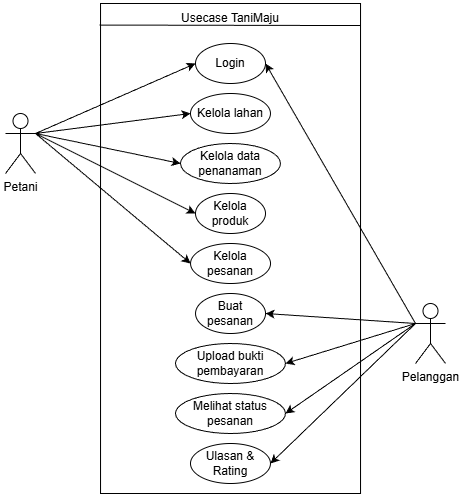

The diagram above was exported from draw.io. Its source (the exported page's mxGraphModel, read from the mxfile embedded in the PNG):
<mxGraphModel dx="868" dy="432" grid="1" gridSize="10" guides="1" tooltips="1" connect="1" arrows="1" fold="1" page="1" pageScale="1" pageWidth="850" pageHeight="1100" math="0" shadow="0">
  <root>
    <mxCell id="0" />
    <mxCell id="1" parent="0" />
    <mxCell id="ZesNxs0y6xggzw9NDloN-1" parent="1" style="rounded=0;whiteSpace=wrap;html=1;" value="" vertex="1">
      <mxGeometry height="490" width="260" x="295.04" y="240" as="geometry" />
    </mxCell>
    <mxCell id="ZesNxs0y6xggzw9NDloN-3" parent="1" style="text;html=1;whiteSpace=wrap;strokeColor=none;fillColor=none;align=center;verticalAlign=middle;rounded=0;" value="Usecase TaniMaju" vertex="1">
      <mxGeometry height="30" width="110" x="370.04" y="240" as="geometry" />
    </mxCell>
    <mxCell id="ZesNxs0y6xggzw9NDloN-4" edge="1" parent="1" source="ZesNxs0y6xggzw9NDloN-1" style="endArrow=none;html=1;rounded=0;exitX=-0.004;exitY=0.044;exitDx=0;exitDy=0;exitPerimeter=0;entryX=1;entryY=0.045;entryDx=0;entryDy=0;entryPerimeter=0;" target="ZesNxs0y6xggzw9NDloN-1" value="">
      <mxGeometry height="50" relative="1" width="50" as="geometry">
        <mxPoint x="375.04" y="420" as="sourcePoint" />
        <mxPoint x="425.04" y="370" as="targetPoint" />
      </mxGeometry>
    </mxCell>
    <mxCell id="ZesNxs0y6xggzw9NDloN-5" parent="1" style="ellipse;whiteSpace=wrap;html=1;" value="Login" vertex="1">
      <mxGeometry height="40" width="70" x="390" y="280" as="geometry" />
    </mxCell>
    <mxCell id="ZesNxs0y6xggzw9NDloN-7" parent="1" style="ellipse;whiteSpace=wrap;html=1;" value="Ulasan &amp;amp; Rating" vertex="1">
      <mxGeometry height="40" width="79.96" x="385" y="680" as="geometry" />
    </mxCell>
    <mxCell id="ZesNxs0y6xggzw9NDloN-8" parent="1" style="ellipse;whiteSpace=wrap;html=1;" value="Melihat status pesanan" vertex="1">
      <mxGeometry height="40" width="109.96" x="370" y="630" as="geometry" />
    </mxCell>
    <mxCell id="ZesNxs0y6xggzw9NDloN-9" parent="1" style="ellipse;whiteSpace=wrap;html=1;" value="Upload bukti pembayaran" vertex="1">
      <mxGeometry height="40" width="109.96" x="370" y="580" as="geometry" />
    </mxCell>
    <mxCell id="ZesNxs0y6xggzw9NDloN-10" parent="1" style="ellipse;whiteSpace=wrap;html=1;" value="Buat pesanan" vertex="1">
      <mxGeometry height="40" width="70" x="390.04" y="530" as="geometry" />
    </mxCell>
    <mxCell id="ZesNxs0y6xggzw9NDloN-11" parent="1" style="ellipse;whiteSpace=wrap;html=1;" value="Kelola pesanan" vertex="1">
      <mxGeometry height="40" width="79.96" x="385.06" y="480" as="geometry" />
    </mxCell>
    <mxCell id="ZesNxs0y6xggzw9NDloN-12" parent="1" style="ellipse;whiteSpace=wrap;html=1;" value="Kelola produk" vertex="1">
      <mxGeometry height="40" width="70" x="390" y="430" as="geometry" />
    </mxCell>
    <mxCell id="ZesNxs0y6xggzw9NDloN-13" parent="1" style="ellipse;whiteSpace=wrap;html=1;" value="Kelola data penanaman" vertex="1">
      <mxGeometry height="40" width="100" x="375" y="380" as="geometry" />
    </mxCell>
    <mxCell id="ZesNxs0y6xggzw9NDloN-14" parent="1" style="ellipse;whiteSpace=wrap;html=1;" value="Kelola lahan" vertex="1">
      <mxGeometry height="40" width="79.96" x="385" y="330" as="geometry" />
    </mxCell>
    <mxCell id="ZesNxs0y6xggzw9NDloN-17" parent="1" style="shape=umlActor;verticalLabelPosition=bottom;verticalAlign=top;html=1;outlineConnect=0;" value="Petani" vertex="1">
      <mxGeometry height="60" width="30" x="200" y="350" as="geometry" />
    </mxCell>
    <mxCell id="ZesNxs0y6xggzw9NDloN-18" parent="1" style="shape=umlActor;verticalLabelPosition=bottom;verticalAlign=top;html=1;outlineConnect=0;" value="Pelanggan" vertex="1">
      <mxGeometry height="60" width="30" x="610" y="540" as="geometry" />
    </mxCell>
    <mxCell id="ZesNxs0y6xggzw9NDloN-19" edge="1" parent="1" source="ZesNxs0y6xggzw9NDloN-17" style="endArrow=classic;html=1;rounded=0;exitX=1;exitY=0.3333333333333333;exitDx=0;exitDy=0;exitPerimeter=0;entryX=0;entryY=0.5;entryDx=0;entryDy=0;" target="ZesNxs0y6xggzw9NDloN-5" value="">
      <mxGeometry height="50" relative="1" width="50" as="geometry">
        <mxPoint x="270" y="530" as="sourcePoint" />
        <mxPoint x="320" y="480" as="targetPoint" />
      </mxGeometry>
    </mxCell>
    <mxCell id="ZesNxs0y6xggzw9NDloN-20" edge="1" parent="1" source="ZesNxs0y6xggzw9NDloN-18" style="endArrow=classic;html=1;rounded=0;exitX=0;exitY=0.3333333333333333;exitDx=0;exitDy=0;exitPerimeter=0;entryX=1;entryY=0.5;entryDx=0;entryDy=0;" target="ZesNxs0y6xggzw9NDloN-10" value="">
      <mxGeometry height="50" relative="1" width="50" as="geometry">
        <mxPoint x="350" y="550" as="sourcePoint" />
        <mxPoint x="400" y="500" as="targetPoint" />
      </mxGeometry>
    </mxCell>
    <mxCell id="ZesNxs0y6xggzw9NDloN-23" edge="1" parent="1" source="ZesNxs0y6xggzw9NDloN-18" style="endArrow=classic;html=1;rounded=0;exitX=0;exitY=0.3333333333333333;exitDx=0;exitDy=0;exitPerimeter=0;entryX=1;entryY=0.5;entryDx=0;entryDy=0;" target="ZesNxs0y6xggzw9NDloN-7" value="">
      <mxGeometry height="50" relative="1" width="50" as="geometry">
        <mxPoint x="330" y="550" as="sourcePoint" />
        <mxPoint x="380" y="500" as="targetPoint" />
      </mxGeometry>
    </mxCell>
    <mxCell id="ZesNxs0y6xggzw9NDloN-24" edge="1" parent="1" source="ZesNxs0y6xggzw9NDloN-18" style="endArrow=classic;html=1;rounded=0;exitX=0;exitY=0.3333333333333333;exitDx=0;exitDy=0;exitPerimeter=0;entryX=1;entryY=0.5;entryDx=0;entryDy=0;" target="ZesNxs0y6xggzw9NDloN-8" value="">
      <mxGeometry height="50" relative="1" width="50" as="geometry">
        <mxPoint x="330" y="550" as="sourcePoint" />
        <mxPoint x="380" y="500" as="targetPoint" />
      </mxGeometry>
    </mxCell>
    <mxCell id="ZesNxs0y6xggzw9NDloN-25" edge="1" parent="1" source="ZesNxs0y6xggzw9NDloN-18" style="endArrow=classic;html=1;rounded=0;exitX=0;exitY=0.3333333333333333;exitDx=0;exitDy=0;exitPerimeter=0;entryX=1;entryY=0.5;entryDx=0;entryDy=0;" target="ZesNxs0y6xggzw9NDloN-9" value="">
      <mxGeometry height="50" relative="1" width="50" as="geometry">
        <mxPoint x="330" y="550" as="sourcePoint" />
        <mxPoint x="380" y="500" as="targetPoint" />
      </mxGeometry>
    </mxCell>
    <mxCell id="ZesNxs0y6xggzw9NDloN-26" edge="1" parent="1" style="endArrow=classic;html=1;rounded=0;entryX=1;entryY=0.5;entryDx=0;entryDy=0;" target="ZesNxs0y6xggzw9NDloN-5" value="">
      <mxGeometry height="50" relative="1" width="50" as="geometry">
        <mxPoint x="610" y="560" as="sourcePoint" />
        <mxPoint x="380" y="500" as="targetPoint" />
      </mxGeometry>
    </mxCell>
    <mxCell id="ZesNxs0y6xggzw9NDloN-27" edge="1" parent="1" source="ZesNxs0y6xggzw9NDloN-17" style="endArrow=classic;html=1;rounded=0;exitX=1;exitY=0.3333333333333333;exitDx=0;exitDy=0;exitPerimeter=0;entryX=0;entryY=0.5;entryDx=0;entryDy=0;" target="ZesNxs0y6xggzw9NDloN-11" value="">
      <mxGeometry height="50" relative="1" width="50" as="geometry">
        <mxPoint x="330" y="550" as="sourcePoint" />
        <mxPoint x="380" y="500" as="targetPoint" />
      </mxGeometry>
    </mxCell>
    <mxCell id="ZesNxs0y6xggzw9NDloN-28" edge="1" parent="1" source="ZesNxs0y6xggzw9NDloN-17" style="endArrow=classic;html=1;rounded=0;exitX=1;exitY=0.3333333333333333;exitDx=0;exitDy=0;exitPerimeter=0;entryX=0;entryY=0.5;entryDx=0;entryDy=0;" target="ZesNxs0y6xggzw9NDloN-12" value="">
      <mxGeometry height="50" relative="1" width="50" as="geometry">
        <mxPoint x="330" y="550" as="sourcePoint" />
        <mxPoint x="380" y="500" as="targetPoint" />
      </mxGeometry>
    </mxCell>
    <mxCell id="ZesNxs0y6xggzw9NDloN-29" edge="1" parent="1" source="ZesNxs0y6xggzw9NDloN-17" style="endArrow=classic;html=1;rounded=0;exitX=1;exitY=0.3333333333333333;exitDx=0;exitDy=0;exitPerimeter=0;entryX=0;entryY=0.5;entryDx=0;entryDy=0;" target="ZesNxs0y6xggzw9NDloN-13" value="">
      <mxGeometry height="50" relative="1" width="50" as="geometry">
        <mxPoint x="330" y="550" as="sourcePoint" />
        <mxPoint x="380" y="500" as="targetPoint" />
      </mxGeometry>
    </mxCell>
    <mxCell id="ZesNxs0y6xggzw9NDloN-30" edge="1" parent="1" style="endArrow=classic;html=1;rounded=0;entryX=0;entryY=0.5;entryDx=0;entryDy=0;" target="ZesNxs0y6xggzw9NDloN-14" value="">
      <mxGeometry height="50" relative="1" width="50" as="geometry">
        <mxPoint x="230" y="370" as="sourcePoint" />
        <mxPoint x="380" y="500" as="targetPoint" />
      </mxGeometry>
    </mxCell>
  </root>
</mxGraphModel>